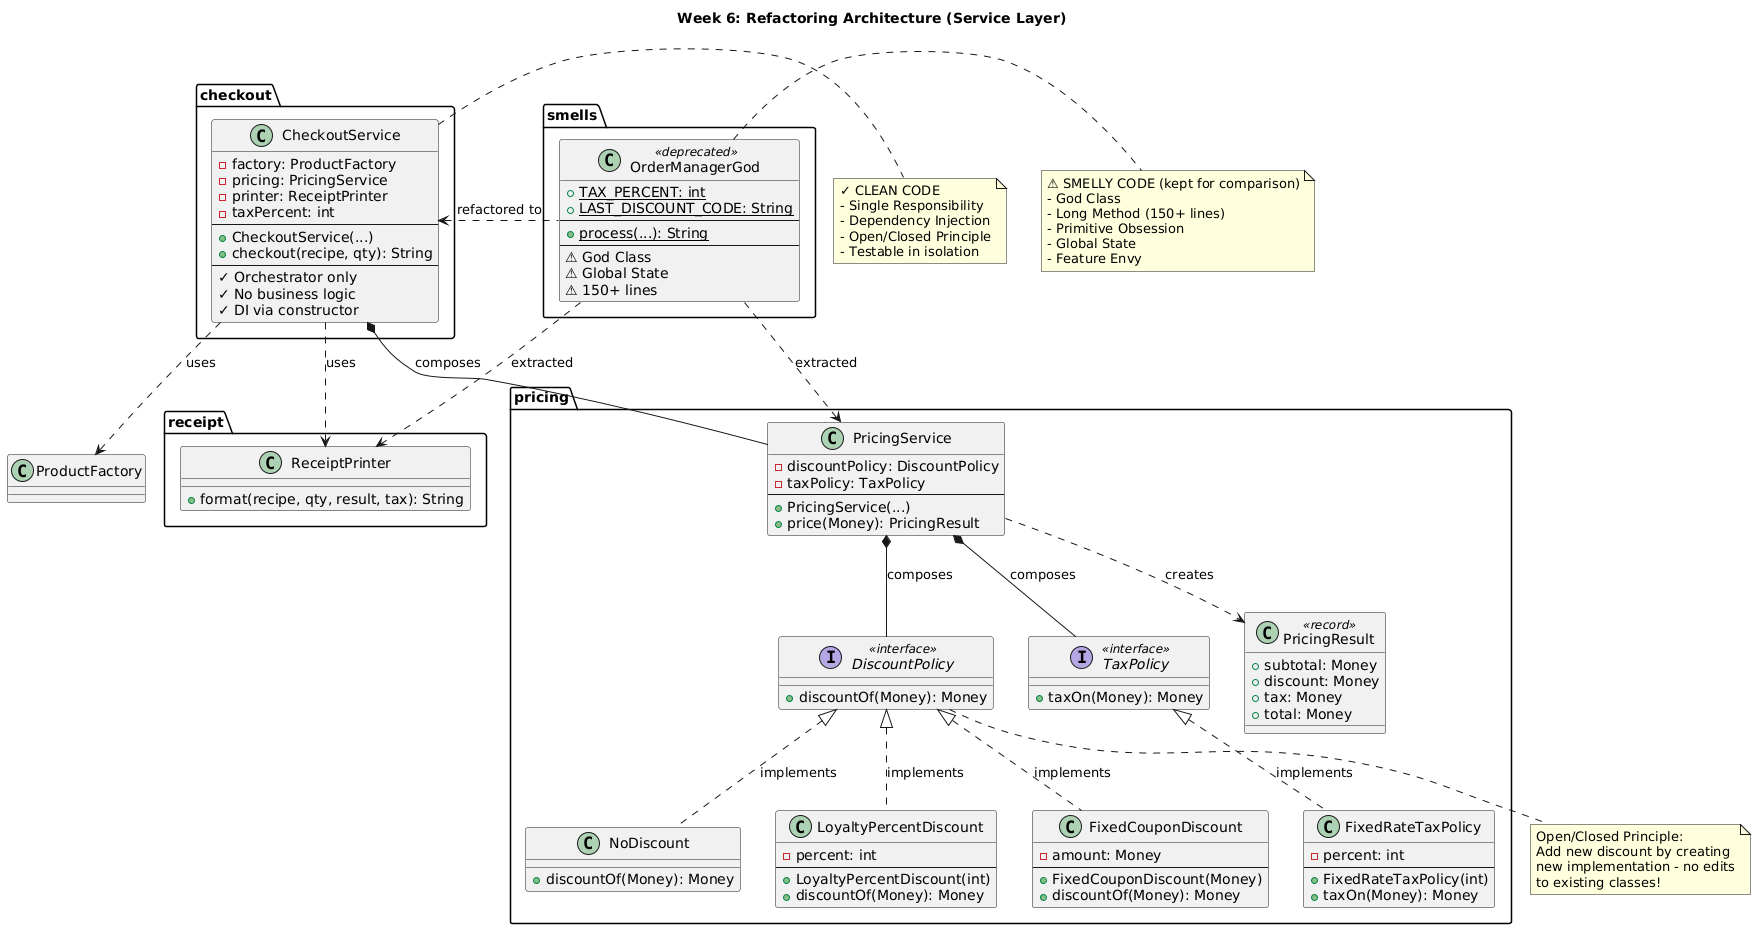

The diagram above was rendered by PlantUML. Its source (embedded in the PNG):
@startuml
title Week 6: Refactoring Architecture (Service Layer)

package "smells" <<Folder>> {
  class OrderManagerGod <<deprecated>> {
    + {static} TAX_PERCENT: int
    + {static} LAST_DISCOUNT_CODE: String
    --
    + {static} process(...): String
    --
    ⚠ God Class
    ⚠ Global State
    ⚠ 150+ lines
  }
}

package "checkout" {
  class CheckoutService {
    - factory: ProductFactory
    - pricing: PricingService
    - printer: ReceiptPrinter
    - taxPercent: int
    --
    + CheckoutService(...)
    + checkout(recipe, qty): String
    --
    ✓ Orchestrator only
    ✓ No business logic
    ✓ DI via constructor
  }
}

package "pricing" {
  interface DiscountPolicy <<interface>> {
    + discountOf(Money): Money
  }
  
  interface TaxPolicy <<interface>> {
    + taxOn(Money): Money
  }
  
  class PricingService {
    - discountPolicy: DiscountPolicy
    - taxPolicy: TaxPolicy
    --
    + PricingService(...)
    + price(Money): PricingResult
  }
  
  class PricingResult <<record>> {
    + subtotal: Money
    + discount: Money
    + tax: Money
    + total: Money
  }
  
  class NoDiscount {
    + discountOf(Money): Money
  }
  
  class LoyaltyPercentDiscount {
    - percent: int
    --
    + LoyaltyPercentDiscount(int)
    + discountOf(Money): Money
  }
  
  class FixedCouponDiscount {
    - amount: Money
    --
    + FixedCouponDiscount(Money)
    + discountOf(Money): Money
  }
  
  class FixedRateTaxPolicy {
    - percent: int
    --
    + FixedRateTaxPolicy(int)
    + taxOn(Money): Money
  }
}

package "receipt" {
  class ReceiptPrinter {
    + format(recipe, qty, result, tax): String
  }
}

' Relationships
CheckoutService ..> ProductFactory : uses
CheckoutService *-- PricingService : composes
CheckoutService ..> ReceiptPrinter : uses

PricingService *-- DiscountPolicy : composes
PricingService *-- TaxPolicy : composes
PricingService ..> PricingResult : creates

DiscountPolicy <|.. NoDiscount : implements
DiscountPolicy <|.. LoyaltyPercentDiscount : implements
DiscountPolicy <|.. FixedCouponDiscount : implements

TaxPolicy <|.. FixedRateTaxPolicy : implements

OrderManagerGod .left.> CheckoutService : refactored to
OrderManagerGod .down.> PricingService : extracted
OrderManagerGod .down.> ReceiptPrinter : extracted

note right of OrderManagerGod
  ⚠ SMELLY CODE (kept for comparison)
  - God Class
  - Long Method (150+ lines)
  - Primitive Obsession
  - Global State
  - Feature Envy
end note

note right of CheckoutService
  ✓ CLEAN CODE
  - Single Responsibility
  - Dependency Injection
  - Open/Closed Principle
  - Testable in isolation
end note

note bottom of DiscountPolicy
  Open/Closed Principle:
  Add new discount by creating
  new implementation - no edits
  to existing classes!
end note
@enduml